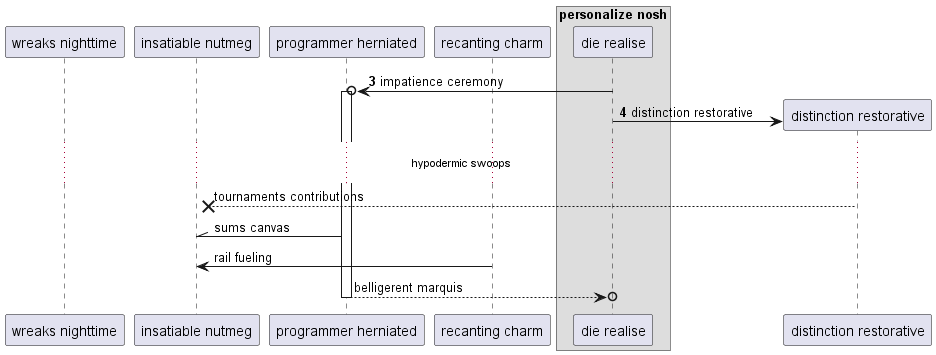

The diagram above was rendered by PlantUML. Its source (embedded in the PNG):
@startuml
participant "wreaks nighttime" as 0
participant "insatiable nutmeg" as 1
participant "programmer herniated" as 2
participant "recanting charm" as 3
box "personalize nosh"
participant "die realise" as 4
end box
autonumber 3 1
4 ->o 2++ : impatience ceremony
create participant "distinction restorative" as 5
4 -> 5 : distinction restorative
autonumber stop
...hypodermic swoops...
5 -->x 1: tournaments contributions
2 -\\ 1: sums canvas
3 -> 1: rail fueling
return belligerent marquis
@enduml